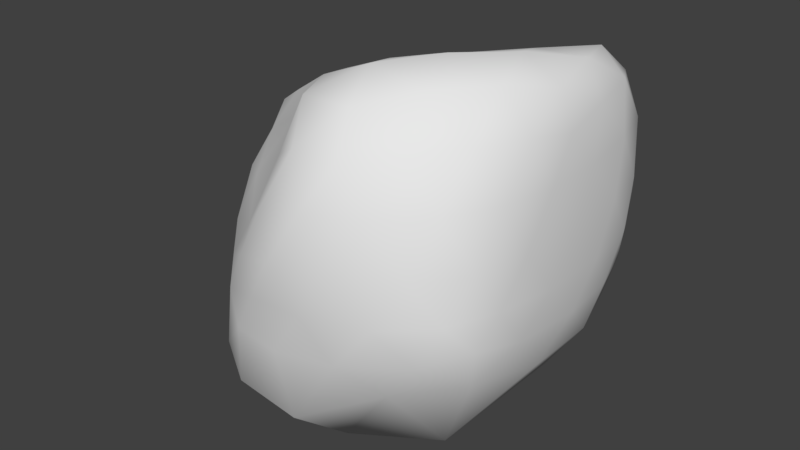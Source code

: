 # Source: Rock_01.blend  (saved by Blender 2.79.0; exported with 4.5.12 LTS)
import bpy
from mathutils import Matrix  # noqa: F401  (used for matrix-valued properties, if any)

bpy.ops.wm.read_factory_settings(use_empty=True)
scene = bpy.context.scene
scene.name = 'Scene'

# ---- collections
col_collection_1 = bpy.data.collections.new('Collection 1'); scene.collection.children.link(col_collection_1)

# ---- world
world_world = bpy.data.worlds.new('World'); scene.world = world_world
world_world.color = (0.05088, 0.05088, 0.05088)
world_world.use_sun_shadow = False
world_world.sun_shadow_jitter_overblur = 0.0
world_world.cycles.sampling_method = 'MANUAL'

# ---- meshes
me_icosphere = bpy.data.meshes.new('Icosphere')
me_icosphere.from_pydata([(-0.117, 0.1414, -1.265), (0.7891, -0.5845, -0.3493), (-0.3021, -0.8991, -0.5109), (-0.8917, -0.0245, -0.531), (-0.272, 0.8267, -0.4563), (0.7549, 0.6481, -0.4371), (0.2734, -0.8393, 0.4362), (-0.5979, -0.4841, 0.07049), (-0.7201, 0.5376, 0.172), (0.4299, 0.8322, 0.3791), (0.817, 0.01948, 0.4429), (0.02699, -0.1037, 0.6176), (-0.3368, -0.8776, -0.8294), (-0.3406, -0.6885, -1.042), (-0.2432, -0.2974, -1.212), (0.2146, -0.07842, -1.212), (0.525, -0.4191, -1.027), (0.7472, -0.5378, -0.556), (0.6205, -0.7637, -0.4138), (0.2795, -0.8948, -0.4785), (-0.05675, -0.9161, -0.5268), (0.801, 0.4503, -0.4722), (0.8358, 0.1099, -0.4586), (0.8321, -0.3052, -0.4145), (0.3052, 0.3754, -1.076), (0.6155, 0.5564, -0.8304), (0.7123, 0.6033, -0.631), (-0.8007, -0.0645, -0.8586), (-0.6672, -0.007836, -1.052), (-0.4629, 0.05892, -1.209), (-0.4975, -0.7976, -0.7174), (-0.6897, -0.5668, -0.7588), (-0.821, -0.311, -0.7313), (-0.2271, 0.78, -0.6422), (-0.169, 0.6461, -0.8334), (-0.129, 0.3264, -1.118), (-0.8258, 0.2574, -0.5418), (-0.6766, 0.5641, -0.5172), (-0.4724, 0.7566, -0.4993), (-0.02299, 0.8263, -0.4954), (0.3053, 0.8082, -0.5116), (0.6021, 0.7674, -0.4898), (0.8351, -0.1315, 0.249), (0.8357, -0.2976, 0.006664), (0.8202, -0.4537, -0.203), (0.8057, 0.5916, -0.2462), (0.8329, 0.4208, 0.0013), (0.8351, 0.1997, 0.2502), (0.1545, -0.9365, 0.2278), (-0.0003228, -0.9794, -0.03329), (-0.1522, -0.9423, -0.2734), (0.72, -0.7017, -0.203), (0.5932, -0.7955, 0.006664), (0.4342, -0.8463, 0.2476), (-0.7351, -0.3885, -0.08977), (-0.8287, -0.2591, -0.3027), (-0.9062, -0.1402, -0.3926), (-0.3945, -0.849, -0.3557), (-0.4721, -0.7477, -0.2518), (-0.5688, -0.6239, -0.1488), (-0.676, 0.6997, 0.08251), (-0.5739, 0.8592, -0.178), (-0.4249, 0.8466, -0.3158), (-0.9418, 0.1673, -0.3289), (-0.9321, 0.3735, -0.1832), (-0.8491, 0.4612, 0.06817), (0.615, 0.826, 0.2588), (0.6893, 0.8066, 0.004947), (0.7304, 0.7653, -0.2487), (-0.1466, 0.8619, -0.2899), (0.05437, 0.8875, -0.007779), (0.2887, 0.8607, 0.2118), (0.7872, -0.2308, 0.4914), (0.6858, -0.4882, 0.5127), (0.4869, -0.7038, 0.491), (0.04613, -0.8444, 0.4492), (-0.1456, -0.7356, 0.3329), (-0.4094, -0.6287, 0.1307), (-0.6854, -0.2615, 0.1619), (-0.8139, -0.01174, 0.1897), (-0.8174, 0.2815, 0.1705), (-0.5259, 0.694, 0.2038), (-0.2412, 0.8093, 0.2213), (0.1138, 0.8472, 0.2667), (0.6498, 0.746, 0.4893), (0.7502, 0.5598, 0.5221), (0.7962, 0.2853, 0.4967), (0.08914, -0.2884, 0.6922), (0.1653, -0.5047, 0.7431), (0.2315, -0.7069, 0.6283), (0.7575, 0.01004, 0.6359), (0.574, -0.008111, 0.7529), (0.2875, -0.0505, 0.6967), (-0.1835, -0.2607, 0.5802), (-0.3674, -0.3863, 0.4713), (-0.4755, -0.4538, 0.2781), (-0.1714, 0.0355, 0.5329), (-0.409, 0.247, 0.3802), (-0.6095, 0.4415, 0.2331), (0.1393, 0.1507, 0.5755), (0.2878, 0.5073, 0.5537), (0.3719, 0.7406, 0.4892), (0.4608, 0.2598, 0.6763), (0.7087, 0.2943, 0.6773), (0.617, 0.5602, 0.6485), (-0.08895, 0.3861, 0.4421), (0.009727, 0.7239, 0.3308), (-0.3403, 0.6111, 0.2823), (-0.4375, -0.1094, 0.4386), (-0.6799, 0.09939, 0.2505), (-0.6225, -0.2286, 0.3195), (-0.1201, -0.477, 0.6234), (-0.2315, -0.5553, 0.4265), (-0.04327, -0.6825, 0.6112), (0.3852, -0.2767, 0.7755), (0.457, -0.512, 0.6942), (0.6495, -0.261, 0.6945), (0.8041, 0.5054, 0.2741), (0.7878, 0.6726, 0.006436), (0.7454, 0.7311, 0.2837), (-0.0979, 0.8632, 0.1331), (-0.2944, 0.8779, -0.1602), (-0.4301, 0.8387, 0.09769), (-0.927, 0.1549, 0.07042), (-0.9637, 0.04877, -0.1974), (-0.8221, -0.09031, 0.05111), (-0.3244, -0.7704, -0.03737), (-0.2545, -0.8971, -0.1173), (-0.1083, -0.9064, 0.1486), (0.6714, -0.6694, 0.268), (0.7789, -0.5783, 0.01312), (0.7968, -0.4187, 0.268), (0.42, 0.855, 0.009591), (0.515, 0.8208, -0.2656), (0.1795, 0.8563, -0.2607), (-0.7906, 0.6694, -0.1795), (-0.6577, 0.7452, -0.3222), (-0.8403, 0.4889, -0.3225), (-0.6912, -0.544, -0.3875), (-0.758, -0.4403, -0.6128), (-0.5789, -0.6933, -0.6062), (0.307, -0.9319, -0.004004), (0.141, -0.9503, -0.2571), (0.4691, -0.8701, -0.2355), (0.8492, 0.06592, -0.0007531), (0.8461, -0.1118, -0.2355), (0.8389, 0.2882, -0.2527), (0.4652, 0.7498, -0.7031), (0.2305, 0.5963, -0.9642), (0.09648, 0.7755, -0.7063), (-0.4587, 0.6311, -0.7066), (-0.4665, 0.4218, -0.913), (-0.6717, 0.3392, -0.7408), (-0.7034, -0.3551, -0.9233), (-0.5235, -0.3539, -1.098), (-0.5643, -0.6524, -0.9101), (0.7741, 0.338, -0.6798), (0.7946, -0.09998, -0.6558), (0.6471, 0.2057, -0.8774), (-0.005864, -0.8643, -0.8955), (0.08079, -0.603, -1.095), (0.4399, -0.7303, -0.6472)], [], [(0, 15, 14), (1, 17, 23), (0, 14, 29), (0, 29, 35), (0, 35, 24), (1, 23, 44), (2, 20, 50), (3, 32, 56), (4, 38, 62), (5, 41, 68), (1, 44, 51), (2, 50, 57), (3, 56, 63), (4, 62, 69), (5, 68, 45), (6, 74, 89), (7, 77, 95), (8, 80, 98), (9, 83, 101), (10, 86, 90), (92, 99, 11), (91, 102, 92), (90, 103, 91), (92, 102, 99), (102, 100, 99), (91, 103, 102), (103, 104, 102), (102, 104, 100), (104, 101, 100), (90, 86, 103), (86, 85, 103), (103, 85, 104), (85, 84, 104), (104, 84, 101), (84, 9, 101), (99, 96, 11), (100, 105, 99), (101, 106, 100), (99, 105, 96), (105, 97, 96), (100, 106, 105), (106, 107, 105), (105, 107, 97), (107, 98, 97), (101, 83, 106), (83, 82, 106), (106, 82, 107), (82, 81, 107), (107, 81, 98), (81, 8, 98), (96, 93, 11), (97, 108, 96), (98, 109, 97), (96, 108, 93), (108, 94, 93), (97, 109, 108), (109, 110, 108), (108, 110, 94), (110, 95, 94), (98, 80, 109), (80, 79, 109), (109, 79, 110), (79, 78, 110), (110, 78, 95), (78, 7, 95), (93, 87, 11), (94, 111, 93), (95, 112, 94), (93, 111, 87), (111, 88, 87), (94, 112, 111), (112, 113, 111), (111, 113, 88), (113, 89, 88), (95, 77, 112), (77, 76, 112), (112, 76, 113), (76, 75, 113), (113, 75, 89), (75, 6, 89), (87, 92, 11), (88, 114, 87), (89, 115, 88), (87, 114, 92), (114, 91, 92), (88, 115, 114), (115, 116, 114), (114, 116, 91), (116, 90, 91), (89, 74, 115), (74, 73, 115), (115, 73, 116), (73, 72, 116), (116, 72, 90), (72, 10, 90), (47, 86, 10), (46, 117, 47), (45, 118, 46), (47, 117, 86), (117, 85, 86), (46, 118, 117), (118, 119, 117), (117, 119, 85), (119, 84, 85), (45, 68, 118), (68, 67, 118), (118, 67, 119), (67, 66, 119), (119, 66, 84), (66, 9, 84), (71, 83, 9), (70, 120, 71), (69, 121, 70), (71, 120, 83), (120, 82, 83), (70, 121, 120), (121, 122, 120), (120, 122, 82), (122, 81, 82), (69, 62, 121), (62, 61, 121), (121, 61, 122), (61, 60, 122), (122, 60, 81), (60, 8, 81), (65, 80, 8), (64, 123, 65), (63, 124, 64), (65, 123, 80), (123, 79, 80), (64, 124, 123), (124, 125, 123), (123, 125, 79), (125, 78, 79), (63, 56, 124), (56, 55, 124), (124, 55, 125), (55, 54, 125), (125, 54, 78), (54, 7, 78), (59, 77, 7), (58, 126, 59), (57, 127, 58), (59, 126, 77), (126, 76, 77), (58, 127, 126), (127, 128, 126), (126, 128, 76), (128, 75, 76), (57, 50, 127), (50, 49, 127), (127, 49, 128), (49, 48, 128), (128, 48, 75), (48, 6, 75), (53, 74, 6), (52, 129, 53), (51, 130, 52), (53, 129, 74), (129, 73, 74), (52, 130, 129), (130, 131, 129), (129, 131, 73), (131, 72, 73), (51, 44, 130), (44, 43, 130), (130, 43, 131), (43, 42, 131), (131, 42, 72), (42, 10, 72), (66, 71, 9), (67, 132, 66), (68, 133, 67), (66, 132, 71), (132, 70, 71), (67, 133, 132), (133, 134, 132), (132, 134, 70), (134, 69, 70), (68, 41, 133), (41, 40, 133), (133, 40, 134), (40, 39, 134), (134, 39, 69), (39, 4, 69), (60, 65, 8), (61, 135, 60), (62, 136, 61), (60, 135, 65), (135, 64, 65), (61, 136, 135), (136, 137, 135), (135, 137, 64), (137, 63, 64), (62, 38, 136), (38, 37, 136), (136, 37, 137), (37, 36, 137), (137, 36, 63), (36, 3, 63), (54, 59, 7), (55, 138, 54), (56, 139, 55), (54, 138, 59), (138, 58, 59), (55, 139, 138), (139, 140, 138), (138, 140, 58), (140, 57, 58), (56, 32, 139), (32, 31, 139), (139, 31, 140), (31, 30, 140), (140, 30, 57), (30, 2, 57), (48, 53, 6), (49, 141, 48), (50, 142, 49), (48, 141, 53), (141, 52, 53), (49, 142, 141), (142, 143, 141), (141, 143, 52), (143, 51, 52), (50, 20, 142), (20, 19, 142), (142, 19, 143), (19, 18, 143), (143, 18, 51), (18, 1, 51), (42, 47, 10), (43, 144, 42), (44, 145, 43), (42, 144, 47), (144, 46, 47), (43, 145, 144), (145, 146, 144), (144, 146, 46), (146, 45, 46), (44, 23, 145), (23, 22, 145), (145, 22, 146), (22, 21, 146), (146, 21, 45), (21, 5, 45), (26, 41, 5), (25, 147, 26), (24, 148, 25), (26, 147, 41), (147, 40, 41), (25, 148, 147), (148, 149, 147), (147, 149, 40), (149, 39, 40), (24, 35, 148), (35, 34, 148), (148, 34, 149), (34, 33, 149), (149, 33, 39), (33, 4, 39), (33, 38, 4), (34, 150, 33), (35, 151, 34), (33, 150, 38), (150, 37, 38), (34, 151, 150), (151, 152, 150), (150, 152, 37), (152, 36, 37), (35, 29, 151), (29, 28, 151), (151, 28, 152), (28, 27, 152), (152, 27, 36), (27, 3, 36), (27, 32, 3), (28, 153, 27), (29, 154, 28), (27, 153, 32), (153, 31, 32), (28, 154, 153), (154, 155, 153), (153, 155, 31), (155, 30, 31), (29, 14, 154), (14, 13, 154), (154, 13, 155), (13, 12, 155), (155, 12, 30), (12, 2, 30), (21, 26, 5), (22, 156, 21), (23, 157, 22), (21, 156, 26), (156, 25, 26), (22, 157, 156), (157, 158, 156), (156, 158, 25), (158, 24, 25), (23, 17, 157), (17, 16, 157), (157, 16, 158), (16, 15, 158), (158, 15, 24), (15, 0, 24), (12, 20, 2), (13, 159, 12), (14, 160, 13), (12, 159, 20), (159, 19, 20), (13, 160, 159), (160, 161, 159), (159, 161, 19), (161, 18, 19), (14, 15, 160), (15, 16, 160), (160, 16, 161), (16, 17, 161), (161, 17, 18), (17, 1, 18)])
me_icosphere.polygons.foreach_set('use_smooth', [True] * 320)
_uv = me_icosphere.uv_layers.new(name='UVMap')
_uv.uv.foreach_set('vector', [0.4366, 0.4289, 0.5046, 0.3769, 0.5246, 0.4706, 0.6661, 0.1718, 0.6491, 0.209, 0.6072, 0.1568, 0.4366, 0.4289, 0.5246, 0.4706, 0.4351, 0.4857, 0.863, 0.4911, 0.9273, 0.536, 0.8306, 0.5356, 0.863, 0.4911, 0.8306, 0.5356, 0.7555, 0.4983, 0.5229, 0.7859, 0.4731, 0.7873, 0.4976, 0.7462, 0.1058, 0.6075, 0.07958, 0.5728, 0.1362, 0.5524, 0.2082, 0.8365, 0.1452, 0.8021, 0.2295, 0.8033, 0.7524, 0.7225, 0.7955, 0.7315, 0.7684, 0.7701, 0.7408, 0.2591, 0.7484, 0.2121, 0.7856, 0.2638, 0.5229, 0.7859, 0.4976, 0.7462, 0.552, 0.7549, 0.1058, 0.6075, 0.1362, 0.5524, 0.1476, 0.6107, 0.2082, 0.8365, 0.2295, 0.8033, 0.2639, 0.8521, 0.8352, 0.03418, 0.8779, 0.01651, 0.859, 0.07399, 0.7408, 0.2591, 0.7856, 0.2638, 0.7725, 0.2947, 0.6453, 0.5902, 0.5896, 0.5816, 0.6316, 0.5359, 0.2715, 0.6504, 0.2575, 0.5935, 0.3029, 0.6147, 0.2664, 0.37, 0.2077, 0.3895, 0.2459, 0.3384, 0.3526, 0.09768, 0.3519, 0.1793, 0.3273, 0.09781, 0.4249, 0.5695, 0.3875, 0.5407, 0.4359, 0.5221, 0.1442, 0.08758, 0.1889, 0.1348, 0.1288, 0.1529, 0.1587, 0.01899, 0.2174, 0.05425, 0.1442, 0.08758, 0.4359, 0.5221, 0.4002, 0.4935, 0.4684, 0.4859, 0.1442, 0.08758, 0.2174, 0.05425, 0.1889, 0.1348, 0.2174, 0.05425, 0.2717, 0.1074, 0.1889, 0.1348, 0.1587, 0.01899, 0.2312, 0.0, 0.2174, 0.05425, 0.2312, 0.0, 0.2883, 0.02538, 0.2174, 0.05425, 0.2174, 0.05425, 0.2883, 0.02538, 0.2717, 0.1074, 0.2883, 0.02538, 0.3273, 0.09781, 0.2717, 0.1074, 0.4359, 0.5221, 0.3875, 0.5407, 0.4002, 0.4935, 0.3875, 0.5407, 0.3528, 0.5165, 0.4002, 0.4935, 0.9555, 0.3998, 0.931, 0.368, 0.9684, 0.3545, 0.931, 0.368, 0.9407, 0.3277, 0.9684, 0.3545, 0.2883, 0.02538, 0.3354, 0.03683, 0.3273, 0.09781, 0.3354, 0.03683, 0.3526, 0.09768, 0.3273, 0.09781, 0.1889, 0.1348, 0.1573, 0.2067, 0.1288, 0.1529, 0.2717, 0.1074, 0.2395, 0.2012, 0.1889, 0.1348, 0.3273, 0.09781, 0.3201, 0.1942, 0.2717, 0.1074, 0.1889, 0.1348, 0.2395, 0.2012, 0.1573, 0.2067, 0.2395, 0.2012, 0.2031, 0.277, 0.1573, 0.2067, 0.2717, 0.1074, 0.3201, 0.1942, 0.2395, 0.2012, 0.3201, 0.1942, 0.2882, 0.2754, 0.2395, 0.2012, 0.2395, 0.2012, 0.2882, 0.2754, 0.2031, 0.277, 0.2882, 0.2754, 0.2459, 0.3384, 0.2031, 0.277, 0.3273, 0.09781, 0.3519, 0.1793, 0.3201, 0.1942, 0.3519, 0.1793, 0.3363, 0.2618, 0.3201, 0.1942, 0.3201, 0.1942, 0.3363, 0.2618, 0.2882, 0.2754, 0.3363, 0.2618, 0.3045, 0.3252, 0.2882, 0.2754, 0.2882, 0.2754, 0.3045, 0.3252, 0.2459, 0.3384, 0.3045, 0.3252, 0.2664, 0.37, 0.2459, 0.3384, 0.1573, 0.2067, 0.09031, 0.2018, 0.1288, 0.1529, 0.2031, 0.277, 0.1221, 0.2741, 0.1573, 0.2067, 0.2459, 0.3384, 0.1684, 0.3492, 0.2031, 0.277, 0.1573, 0.2067, 0.1221, 0.2741, 0.09031, 0.2018, 0.1221, 0.2741, 0.06185, 0.2529, 0.09031, 0.2018, 0.2031, 0.277, 0.1684, 0.3492, 0.1221, 0.2741, 0.1684, 0.3492, 0.09534, 0.3265, 0.1221, 0.2741, 0.1221, 0.2741, 0.09534, 0.3265, 0.06185, 0.2529, 0.3379, 0.6677, 0.3029, 0.6147, 0.3351, 0.5889, 0.2459, 0.3384, 0.2077, 0.3895, 0.1684, 0.3492, 0.2077, 0.3895, 0.1427, 0.3843, 0.1684, 0.3492, 0.1684, 0.3492, 0.1427, 0.3843, 0.09534, 0.3265, 0.343, 0.745, 0.3108, 0.689, 0.3379, 0.6677, 0.3379, 0.6677, 0.3108, 0.689, 0.3029, 0.6147, 0.3108, 0.689, 0.2715, 0.6504, 0.3029, 0.6147, 0.09031, 0.2018, 0.08716, 0.1297, 0.1288, 0.1529, 0.06185, 0.2529, 0.04286, 0.1815, 0.09031, 0.2018, 0.3029, 0.6147, 0.3038, 0.5472, 0.3351, 0.5889, 0.09031, 0.2018, 0.04286, 0.1815, 0.08716, 0.1297, 0.04286, 0.1815, 0.03977, 0.1057, 0.08716, 0.1297, 0.3351, 0.5889, 0.3038, 0.5472, 0.3371, 0.5223, 0.02959, 0.2265, 0.0, 0.1643, 0.04286, 0.1815, 0.04286, 0.1815, 0.0, 0.1643, 0.03977, 0.1057, 0.0, 0.1643, 0.0008804, 0.1019, 0.03977, 0.1057, 0.3029, 0.6147, 0.2575, 0.5935, 0.3038, 0.5472, 0.2575, 0.5935, 0.2668, 0.5161, 0.3038, 0.5472, 0.3038, 0.5472, 0.2668, 0.5161, 0.3153, 0.4789, 0.2668, 0.5161, 0.2657, 0.4583, 0.3153, 0.4789, 0.6726, 0.5232, 0.6831, 0.5749, 0.6316, 0.5359, 0.6831, 0.5749, 0.6453, 0.5902, 0.6316, 0.5359, 0.08716, 0.1297, 0.1442, 0.08758, 0.1288, 0.1529, 0.03977, 0.1057, 0.09425, 0.05582, 0.08716, 0.1297, 0.6316, 0.5359, 0.5649, 0.5219, 0.6112, 0.494, 0.08716, 0.1297, 0.09425, 0.05582, 0.1442, 0.08758, 0.09425, 0.05582, 0.1587, 0.01899, 0.1442, 0.08758, 0.03977, 0.1057, 0.04708, 0.0469, 0.09425, 0.05582, 0.5649, 0.5219, 0.495, 0.5181, 0.5404, 0.4857, 0.09425, 0.05582, 0.107, 0.006665, 0.1587, 0.01899, 0.495, 0.5181, 0.4359, 0.5221, 0.4684, 0.4859, 0.6316, 0.5359, 0.5896, 0.5816, 0.5649, 0.5219, 0.5896, 0.5816, 0.5241, 0.5752, 0.5649, 0.5219, 0.5649, 0.5219, 0.5241, 0.5752, 0.495, 0.5181, 0.5241, 0.5752, 0.4681, 0.571, 0.495, 0.5181, 0.495, 0.5181, 0.4681, 0.571, 0.4359, 0.5221, 0.4681, 0.571, 0.4249, 0.5695, 0.4359, 0.5221, 0.3945, 0.6048, 0.3875, 0.5407, 0.4249, 0.5695, 0.3612, 0.6495, 0.3526, 0.58, 0.3945, 0.6048, 0.4167, 0.07702, 0.4038, 0.03472, 0.4604, 0.04383, 0.3945, 0.6048, 0.3526, 0.58, 0.3875, 0.5407, 0.3526, 0.58, 0.3528, 0.5165, 0.3875, 0.5407, 0.4604, 0.04383, 0.4038, 0.03472, 0.4464, 0.0, 0.8282, 0.3107, 0.8902, 0.3264, 0.8741, 0.3573, 0.8741, 0.3573, 0.8902, 0.3264, 0.931, 0.368, 0.8902, 0.3264, 0.9407, 0.3277, 0.931, 0.368, 0.7725, 0.2947, 0.7856, 0.2638, 0.8282, 0.3107, 0.7856, 0.2638, 0.842, 0.2788, 0.8282, 0.3107, 0.8282, 0.3107, 0.842, 0.2788, 0.8902, 0.3264, 0.842, 0.2788, 0.9005, 0.289, 0.8902, 0.3264, 0.8902, 0.3264, 0.9005, 0.289, 0.9407, 0.3277, 0.9005, 0.289, 0.9415, 0.264, 0.9407, 0.3277, 0.9214, 0.2152, 0.9475, 0.187, 0.9415, 0.264, 0.899, 0.1422, 0.94, 0.1287, 0.9214, 0.2152, 0.859, 0.07399, 0.8989, 0.05658, 0.899, 0.1422, 0.9214, 0.2152, 0.94, 0.1287, 0.9475, 0.187, 0.94, 0.1287, 0.9684, 0.114, 0.9475, 0.187, 0.899, 0.1422, 0.8989, 0.05658, 0.94, 0.1287, 0.8989, 0.05658, 0.9614, 0.06012, 0.94, 0.1287, 0.94, 0.1287, 0.9614, 0.06012, 0.9684, 0.114, 0.3423, 0.3168, 0.3045, 0.3252, 0.3363, 0.2618, 0.859, 0.07399, 0.8779, 0.01651, 0.8989, 0.05658, 0.8779, 0.01651, 0.9194, 0.0, 0.8989, 0.05658, 0.8989, 0.05658, 0.9194, 0.0, 0.9614, 0.06012, 0.3526, 0.3783, 0.3062, 0.3713, 0.3423, 0.3168, 0.3423, 0.3168, 0.3062, 0.3713, 0.3045, 0.3252, 0.3062, 0.3713, 0.2664, 0.37, 0.3045, 0.3252, 0.2499, 0.4089, 0.2077, 0.3895, 0.2664, 0.37, 0.2372, 0.4535, 0.1806, 0.4233, 0.2499, 0.4089, 0.9572, 0.7785, 0.9758, 0.7997, 0.9182, 0.8217, 0.2499, 0.4089, 0.1806, 0.4233, 0.2077, 0.3895, 0.1806, 0.4233, 0.1427, 0.3843, 0.2077, 0.3895, 0.3041, 0.8683, 0.2844, 0.8202, 0.34, 0.802, 0.2844, 0.8202, 0.3118, 0.749, 0.34, 0.802, 0.34, 0.802, 0.3118, 0.749, 0.343, 0.745, 0.3118, 0.749, 0.3108, 0.689, 0.343, 0.745, 0.2639, 0.8521, 0.2295, 0.8033, 0.2844, 0.8202, 0.2295, 0.8033, 0.2329, 0.7625, 0.2844, 0.8202, 0.2844, 0.8202, 0.2329, 0.7625, 0.3118, 0.749, 0.2329, 0.7625, 0.2583, 0.7036, 0.3118, 0.749, 0.3118, 0.749, 0.2583, 0.7036, 0.3108, 0.689, 0.2583, 0.7036, 0.2715, 0.6504, 0.3108, 0.689, 0.2174, 0.6483, 0.2575, 0.5935, 0.2715, 0.6504, 0.1811, 0.6263, 0.2083, 0.5775, 0.2174, 0.6483, 0.1476, 0.6107, 0.1787, 0.556, 0.1811, 0.6263, 0.2174, 0.6483, 0.2083, 0.5775, 0.2575, 0.5935, 0.2083, 0.5775, 0.2668, 0.5161, 0.2575, 0.5935, 0.1811, 0.6263, 0.1787, 0.556, 0.2083, 0.5775, 0.1787, 0.556, 0.217, 0.5038, 0.2083, 0.5775, 0.2083, 0.5775, 0.217, 0.5038, 0.2668, 0.5161, 0.217, 0.5038, 0.2657, 0.4583, 0.2668, 0.5161, 0.1476, 0.6107, 0.1362, 0.5524, 0.1787, 0.556, 0.1362, 0.5524, 0.1672, 0.4977, 0.1787, 0.556, 0.1787, 0.556, 0.1672, 0.4977, 0.217, 0.5038, 0.1672, 0.4977, 0.207, 0.4535, 0.217, 0.5038, 0.217, 0.5038, 0.207, 0.4535, 0.2657, 0.4583, 0.6798, 0.6374, 0.6453, 0.5902, 0.6831, 0.5749, 0.6203, 0.6432, 0.5896, 0.5816, 0.6453, 0.5902, 0.5869, 0.7048, 0.5545, 0.6414, 0.6203, 0.6432, 0.552, 0.7549, 0.5233, 0.7011, 0.5869, 0.7048, 0.6203, 0.6432, 0.5545, 0.6414, 0.5896, 0.5816, 0.5545, 0.6414, 0.5241, 0.5752, 0.5896, 0.5816, 0.5869, 0.7048, 0.5233, 0.7011, 0.5545, 0.6414, 0.5233, 0.7011, 0.4956, 0.634, 0.5545, 0.6414, 0.5545, 0.6414, 0.4956, 0.634, 0.5241, 0.5752, 0.4956, 0.634, 0.4681, 0.571, 0.5241, 0.5752, 0.552, 0.7549, 0.4976, 0.7462, 0.5233, 0.7011, 0.4976, 0.7462, 0.4709, 0.6897, 0.5233, 0.7011, 0.5233, 0.7011, 0.4709, 0.6897, 0.4956, 0.634, 0.4709, 0.6897, 0.4453, 0.6241, 0.4956, 0.634, 0.4956, 0.634, 0.4453, 0.6241, 0.4681, 0.571, 0.4453, 0.6241, 0.4249, 0.5695, 0.4681, 0.571, 0.9005, 0.289, 0.9214, 0.2152, 0.9415, 0.264, 0.842, 0.2788, 0.8687, 0.2207, 0.9005, 0.289, 0.7856, 0.2638, 0.8035, 0.2136, 0.842, 0.2788, 0.9005, 0.289, 0.8687, 0.2207, 0.9214, 0.2152, 0.8687, 0.2207, 0.899, 0.1422, 0.9214, 0.2152, 0.842, 0.2788, 0.8035, 0.2136, 0.8687, 0.2207, 0.8035, 0.2136, 0.8357, 0.1433, 0.8687, 0.2207, 0.8687, 0.2207, 0.8357, 0.1433, 0.899, 0.1422, 0.8357, 0.1433, 0.859, 0.07399, 0.899, 0.1422, 0.7856, 0.2638, 0.7484, 0.2121, 0.8035, 0.2136, 0.7484, 0.2121, 0.772, 0.1463, 0.8035, 0.2136, 0.8035, 0.2136, 0.772, 0.1463, 0.8357, 0.1433, 0.772, 0.1463, 0.8052, 0.08024, 0.8357, 0.1433, 0.8357, 0.1433, 0.8052, 0.08024, 0.859, 0.07399, 0.8052, 0.08024, 0.8352, 0.03418, 0.859, 0.07399, 0.3062, 0.3713, 0.2499, 0.4089, 0.2664, 0.37, 0.785, 0.8162, 0.8487, 0.8271, 0.8188, 0.87, 0.7684, 0.7701, 0.8204, 0.7881, 0.785, 0.8162, 0.3062, 0.3713, 0.3056, 0.4245, 0.2499, 0.4089, 0.8487, 0.8271, 0.9182, 0.8217, 0.8841, 0.87, 0.785, 0.8162, 0.8204, 0.7881, 0.8487, 0.8271, 0.8204, 0.7881, 0.8896, 0.7908, 0.8487, 0.8271, 0.8487, 0.8271, 0.8896, 0.7908, 0.9182, 0.8217, 0.8896, 0.7908, 0.9572, 0.7785, 0.9182, 0.8217, 0.7684, 0.7701, 0.7955, 0.7315, 0.8204, 0.7881, 0.7955, 0.7315, 0.8582, 0.7375, 0.8204, 0.7881, 0.8204, 0.7881, 0.8582, 0.7375, 0.8896, 0.7908, 0.8582, 0.7375, 0.9311, 0.7279, 0.8896, 0.7908, 0.8896, 0.7908, 0.9311, 0.7279, 0.9572, 0.7785, 0.9311, 0.7279, 0.9864, 0.7179, 0.9572, 0.7785, 0.2583, 0.7036, 0.2174, 0.6483, 0.2715, 0.6504, 0.2329, 0.7625, 0.1866, 0.7059, 0.2583, 0.7036, 0.2295, 0.8033, 0.1548, 0.7583, 0.2329, 0.7625, 0.2583, 0.7036, 0.1866, 0.7059, 0.2174, 0.6483, 0.1866, 0.7059, 0.1811, 0.6263, 0.2174, 0.6483, 0.2329, 0.7625, 0.1548, 0.7583, 0.1866, 0.7059, 0.1548, 0.7583, 0.1246, 0.6908, 0.1866, 0.7059, 0.1866, 0.7059, 0.1246, 0.6908, 0.1811, 0.6263, 0.1246, 0.6908, 0.1476, 0.6107, 0.1811, 0.6263, 0.2295, 0.8033, 0.1452, 0.8021, 0.1548, 0.7583, 0.1452, 0.8021, 0.1124, 0.7446, 0.1548, 0.7583, 0.1548, 0.7583, 0.1124, 0.7446, 0.1246, 0.6908, 0.1124, 0.7446, 0.08918, 0.675, 0.1246, 0.6908, 0.1246, 0.6908, 0.08918, 0.675, 0.1476, 0.6107, 0.08918, 0.675, 0.1058, 0.6075, 0.1476, 0.6107, 0.6798, 0.6374, 0.6203, 0.6432, 0.6453, 0.5902, 0.7118, 0.6917, 0.6544, 0.6992, 0.6798, 0.6374, 0.1362, 0.5524, 0.1125, 0.5088, 0.1672, 0.4977, 0.6798, 0.6374, 0.6544, 0.6992, 0.6203, 0.6432, 0.6544, 0.6992, 0.5869, 0.7048, 0.6203, 0.6432, 0.7118, 0.6917, 0.6846, 0.7496, 0.6544, 0.6992, 0.6846, 0.7496, 0.6188, 0.7582, 0.6544, 0.6992, 0.6544, 0.6992, 0.6188, 0.7582, 0.5869, 0.7048, 0.6188, 0.7582, 0.552, 0.7549, 0.5869, 0.7048, 0.1362, 0.5524, 0.07958, 0.5728, 0.1125, 0.5088, 0.7118, 0.799, 0.6537, 0.8053, 0.6846, 0.7496, 0.6846, 0.7496, 0.6537, 0.8053, 0.6188, 0.7582, 0.6537, 0.8053, 0.578, 0.8017, 0.6188, 0.7582, 0.6188, 0.7582, 0.578, 0.8017, 0.552, 0.7549, 0.578, 0.8017, 0.5229, 0.7859, 0.552, 0.7549, 0.4453, 0.6241, 0.3945, 0.6048, 0.4249, 0.5695, 0.4709, 0.6897, 0.413, 0.6713, 0.4453, 0.6241, 0.4976, 0.7462, 0.441, 0.7356, 0.4709, 0.6897, 0.4453, 0.6241, 0.413, 0.6713, 0.3945, 0.6048, 0.5375, 0.06409, 0.4604, 0.04383, 0.5134, 0.01801, 0.4709, 0.6897, 0.441, 0.7356, 0.413, 0.6713, 0.5704, 0.1134, 0.4837, 0.09174, 0.5375, 0.06409, 0.5375, 0.06409, 0.4837, 0.09174, 0.4604, 0.04383, 0.4837, 0.09174, 0.4167, 0.07702, 0.4604, 0.04383, 0.4976, 0.7462, 0.4731, 0.7873, 0.441, 0.7356, 0.6072, 0.1568, 0.5173, 0.1365, 0.5704, 0.1134, 0.5704, 0.1134, 0.5173, 0.1365, 0.4837, 0.09174, 0.5173, 0.1365, 0.4419, 0.1229, 0.4837, 0.09174, 0.4837, 0.09174, 0.4419, 0.1229, 0.4167, 0.07702, 0.4419, 0.1229, 0.3974, 0.1127, 0.4167, 0.07702, 0.7037, 0.2339, 0.7484, 0.2121, 0.7408, 0.2591, 0.6702, 0.1974, 0.7169, 0.1634, 0.7037, 0.2339, 0.4155, 0.3103, 0.3661, 0.2913, 0.4003, 0.2055, 0.7037, 0.2339, 0.7169, 0.1634, 0.7484, 0.2121, 0.7169, 0.1634, 0.772, 0.1463, 0.7484, 0.2121, 0.4003, 0.2055, 0.3661, 0.2913, 0.3526, 0.199, 0.679, 0.102, 0.75, 0.08643, 0.7169, 0.1634, 0.7169, 0.1634, 0.75, 0.08643, 0.772, 0.1463, 0.75, 0.08643, 0.8052, 0.08024, 0.772, 0.1463, 0.7555, 0.4983, 0.8306, 0.5356, 0.7279, 0.5452, 0.8306, 0.5356, 0.7768, 0.6208, 0.7279, 0.5452, 0.7279, 0.5452, 0.7768, 0.6208, 0.7118, 0.6259, 0.7768, 0.6208, 0.7585, 0.676, 0.7118, 0.6259, 0.75, 0.08643, 0.7919, 0.02762, 0.8052, 0.08024, 0.7919, 0.02762, 0.8352, 0.03418, 0.8052, 0.08024, 0.7585, 0.676, 0.7955, 0.7315, 0.7524, 0.7225, 0.7768, 0.6208, 0.8197, 0.6787, 0.7585, 0.676, 0.8306, 0.5356, 0.8606, 0.6225, 0.7768, 0.6208, 0.7585, 0.676, 0.8197, 0.6787, 0.7955, 0.7315, 0.8197, 0.6787, 0.8582, 0.7375, 0.7955, 0.7315, 0.7768, 0.6208, 0.8606, 0.6225, 0.8197, 0.6787, 0.8606, 0.6225, 0.9002, 0.6754, 0.8197, 0.6787, 0.8197, 0.6787, 0.9002, 0.6754, 0.8582, 0.7375, 0.9002, 0.6754, 0.9311, 0.7279, 0.8582, 0.7375, 0.8306, 0.5356, 0.9273, 0.536, 0.8606, 0.6225, 0.9273, 0.536, 0.9646, 0.5867, 0.8606, 0.6225, 0.8606, 0.6225, 0.9646, 0.5867, 0.9002, 0.6754, 0.9646, 0.5867, 0.9885, 0.6376, 0.9002, 0.6754, 0.9002, 0.6754, 0.9885, 0.6376, 0.9311, 0.7279, 0.9885, 0.6376, 0.9864, 0.7179, 0.9311, 0.7279, 0.1335, 0.855, 0.1452, 0.8021, 0.2082, 0.8365, 0.08706, 0.8683, 0.09434, 0.8007, 0.1335, 0.855, 0.9273, 0.536, 1.0, 0.5368, 0.9646, 0.5867, 0.1335, 0.855, 0.09434, 0.8007, 0.1452, 0.8021, 0.09434, 0.8007, 0.1124, 0.7446, 0.1452, 0.8021, 0.08706, 0.8683, 0.04405, 0.7962, 0.09434, 0.8007, 0.04405, 0.7962, 0.06634, 0.7305, 0.09434, 0.8007, 0.09434, 0.8007, 0.06634, 0.7305, 0.1124, 0.7446, 0.06634, 0.7305, 0.08918, 0.675, 0.1124, 0.7446, 0.9273, 0.536, 0.9515, 0.4857, 1.0, 0.5368, 0.0, 0.7802, 0.01823, 0.7089, 0.04405, 0.7962, 0.04405, 0.7962, 0.01823, 0.7089, 0.06634, 0.7305, 0.01823, 0.7089, 0.04793, 0.6525, 0.06634, 0.7305, 0.06634, 0.7305, 0.04793, 0.6525, 0.08918, 0.675, 0.04793, 0.6525, 0.1058, 0.6075, 0.08918, 0.675, 0.4419, 0.1229, 0.4003, 0.1538, 0.3974, 0.1127, 0.5173, 0.1365, 0.4599, 0.1678, 0.4419, 0.1229, 0.6072, 0.1568, 0.5557, 0.1885, 0.5173, 0.1365, 0.4419, 0.1229, 0.4599, 0.1678, 0.4003, 0.1538, 0.4599, 0.1678, 0.4003, 0.2055, 0.4003, 0.1538, 0.5173, 0.1365, 0.5557, 0.1885, 0.4599, 0.1678, 0.5557, 0.1885, 0.4765, 0.2299, 0.4599, 0.1678, 0.4599, 0.1678, 0.4765, 0.2299, 0.4003, 0.2055, 0.4765, 0.2299, 0.4155, 0.3103, 0.4003, 0.2055, 0.6072, 0.1568, 0.6491, 0.209, 0.5557, 0.1885, 0.6491, 0.209, 0.6002, 0.3151, 0.5557, 0.1885, 0.5557, 0.1885, 0.6002, 0.3151, 0.4765, 0.2299, 0.6002, 0.3151, 0.5046, 0.3769, 0.4765, 0.2299, 0.4765, 0.2299, 0.5046, 0.3769, 0.4155, 0.3103, 0.5046, 0.3769, 0.4366, 0.4289, 0.4155, 0.3103, 0.04793, 0.6525, 0.07958, 0.5728, 0.1058, 0.6075, 0.01823, 0.7089, 0.006013, 0.6168, 0.04793, 0.6525, 0.5246, 0.4706, 0.6119, 0.4152, 0.6065, 0.4857, 0.04793, 0.6525, 0.006013, 0.6168, 0.07958, 0.5728, 0.696, 0.8842, 0.6537, 0.8053, 0.7118, 0.799, 0.6065, 0.4857, 0.6119, 0.4152, 0.6672, 0.4153, 0.6119, 0.4152, 0.6702, 0.2894, 0.6672, 0.4153, 0.696, 0.8842, 0.6025, 0.8438, 0.6537, 0.8053, 0.6025, 0.8438, 0.578, 0.8017, 0.6537, 0.8053, 0.5246, 0.4706, 0.5046, 0.3769, 0.6119, 0.4152, 0.5046, 0.3769, 0.6002, 0.3151, 0.6119, 0.4152, 0.08176, 0.8683, 0.08176, 0.9784, 0.01255, 0.9127, 0.08176, 0.9784, 0.0, 1.0, 0.01255, 0.9127, 0.6753, 0.3998, 0.7161, 0.4706, 0.6702, 0.4706, 0.5228, 0.8287, 0.5229, 0.7859, 0.578, 0.8017])
me_icosphere.use_remesh_preserve_volume = False
me_icosphere.use_remesh_preserve_attributes = False
me_icosphere.use_mirror_vertex_groups = False
me_icosphere.update()

# ---- objects
ob_icosphere = bpy.data.objects.new('Icosphere', me_icosphere)

# ---- transforms, parenting, visibility, modifiers, constraints
ob_icosphere.location = (0.0, 0.0, 0.0)
ob_icosphere.lineart.crease_threshold = 0.0

# ---- collection membership
col_collection_1.objects.link(ob_icosphere)

# ---- scene / render settings (as saved in the file)
scene.frame_start = 1; scene.frame_end = 250; scene.frame_set(1)
scene.render.engine = 'BLENDER_EEVEE_NEXT'
scene.render.resolution_percentage = 50
scene.render.dither_intensity = 0.0
scene.cycles.use_denoising = False
scene.cycles.samples = 128
scene.cycles.sampling_pattern = 'TABULATED_SOBOL'
scene.cycles.use_adaptive_sampling = False
scene.cycles.use_light_tree = False
scene.cycles.blur_glossy = 0.0
scene.cycles.sample_clamp_indirect = 0.0
scene.view_settings.view_transform = 'Standard'
bpy.context.view_layer.update()

# ---- added for rendering (the .blend has no active camera and no usable light): camera, sun
cam_auto = bpy.data.cameras.new('AutoCamera')
cam_auto.lens = 50.0
cam_auto.sensor_width = 36.0
cam_auto.clip_end = 1000.0
ob_auto_camera = bpy.data.objects.new('AutoCamera', cam_auto)
scene.collection.objects.link(ob_auto_camera)
ob_auto_camera.location = (3.00224, -3.71731, 2.20291)
ob_auto_camera.rotation_euler = (1.09748, -7.21219e-08, 0.694738)
scene.camera = ob_auto_camera
light_auto_sun = bpy.data.lights.new('AutoSun', 'SUN')
light_auto_sun.energy = 3.0
light_auto_sun.angle = 0.0523599
ob_auto_sun = bpy.data.objects.new('AutoSun', light_auto_sun)
scene.collection.objects.link(ob_auto_sun)
ob_auto_sun.rotation_euler = (0.872665, 0.174533, 0.523599)
bpy.context.view_layer.update()
